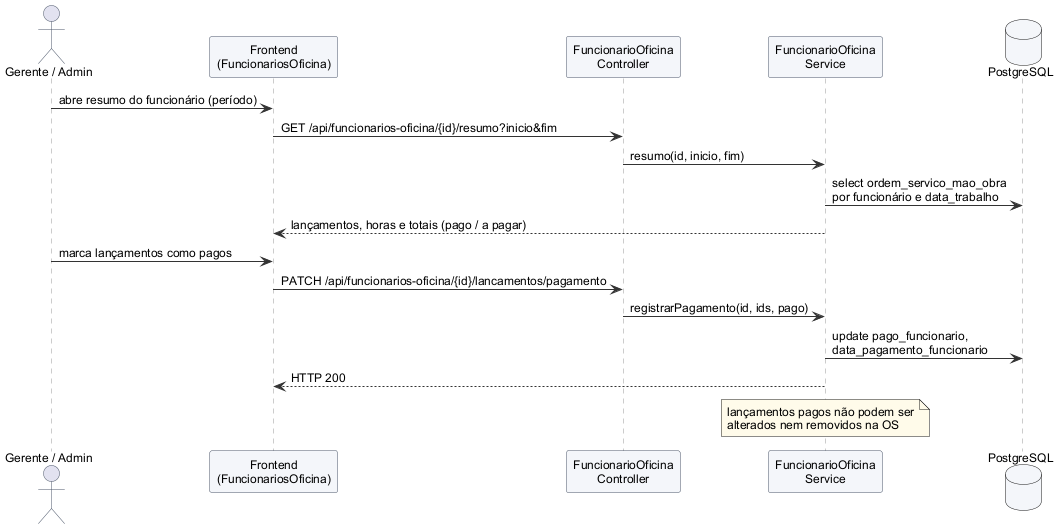

The diagram above was rendered by PlantUML. Its source (embedded in the PNG):
@startuml

skinparam defaultFontName Arial
skinparam defaultFontSize 12
skinparam shadowing false
skinparam backgroundColor white
skinparam ArrowColor #333333
skinparam ParticipantBackgroundColor #F4F6FA
skinparam ParticipantBorderColor #4A5568
skinparam ActorBorderColor #4A5568
skinparam DatabaseBackgroundColor #F4F6FA
skinparam SequenceLifeLineBorderColor #999999
skinparam NoteBackgroundColor #FFFBEA
skinparam ClassBackgroundColor #F8FAFC
skinparam ClassBorderColor #4A5568
skinparam ClassHeaderBackgroundColor #E2E8F0
skinparam PackageBorderColor #4A5568
skinparam UsecaseBackgroundColor #EEF4FB
skinparam UsecaseBorderColor #4A5568
skinparam RectangleBorderColor #4A5568
skinparam ComponentBackgroundColor #F4F6FA
skinparam NodeBackgroundColor #F4F6FA

actor "Gerente / Admin" as U
participant "Frontend\n(FuncionariosOficina)" as FE
participant "FuncionarioOficina\nController" as C
participant "FuncionarioOficina\nService" as S
database PostgreSQL as DB

U -> FE : abre resumo do funcionário (período)
FE -> C : GET /api/funcionarios-oficina/{id}/resumo?inicio&fim
C -> S : resumo(id, inicio, fim)
S -> DB : select ordem_servico_mao_obra\npor funcionário e data_trabalho
S --> FE : lançamentos, horas e totais (pago / a pagar)
U -> FE : marca lançamentos como pagos
FE -> C : PATCH /api/funcionarios-oficina/{id}/lancamentos/pagamento
C -> S : registrarPagamento(id, ids, pago)
S -> DB : update pago_funcionario,\ndata_pagamento_funcionario
S --> FE : HTTP 200
note over S : lançamentos pagos não podem ser\nalterados nem removidos na OS
@enduml